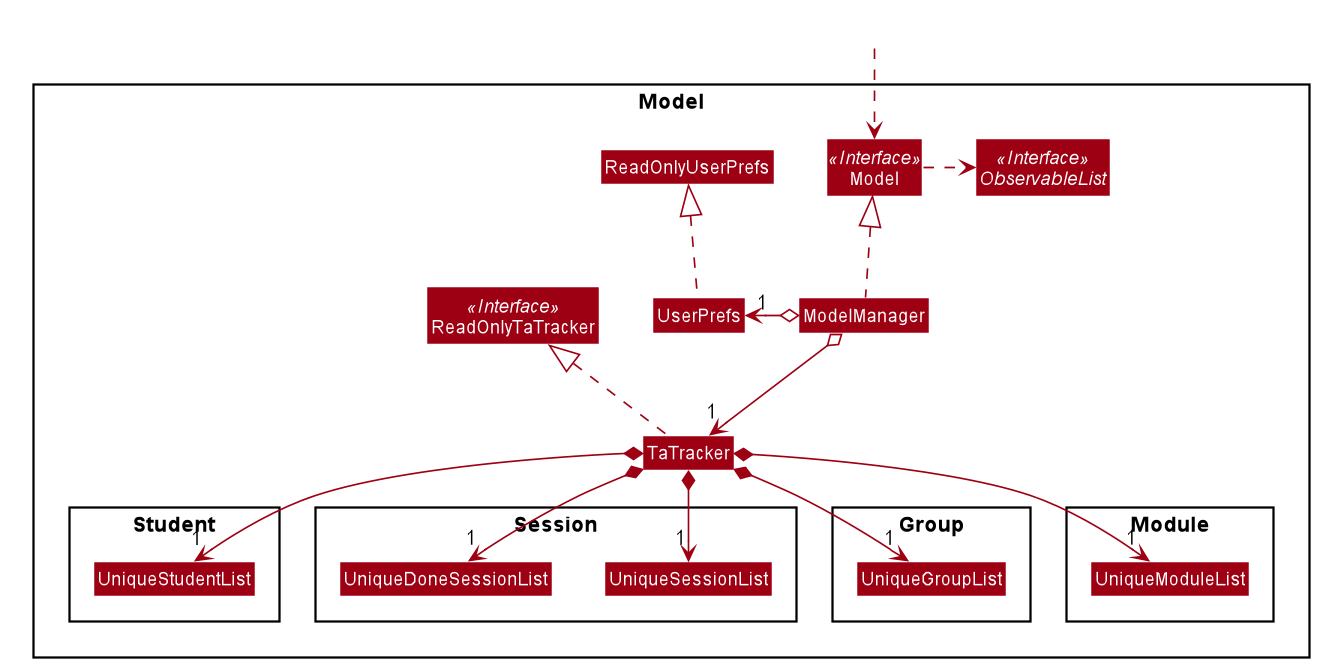

The diagram above was rendered by PlantUML. Its source (embedded in the PNG):
@startuml








skinparam BackgroundColor #FFFFFFF

skinparam Shadowing false

skinparam Class {
    FontColor #FFFFFF
    BorderThickness 1
    BorderColor #FFFFFF
    StereotypeFontColor #FFFFFF
    FontName Arial
}

skinparam Actor {
    BorderColor #000000
    Color #000000
    FontName Arial
}

skinparam Sequence {
    MessageAlign center
    BoxFontSize 15
    BoxPadding 0
    BoxFontColor #FFFFFF
    FontName Arial
}

skinparam Participant {
    FontColor #FFFFFFF
    Padding 20
}

skinparam MinClassWidth 50
skinparam ParticipantPadding 10
skinparam Shadowing false
skinparam DefaultTextAlignment center
skinparam packageStyle Rectangle

hide footbox
hide members
hide circle
skinparam arrowThickness 1.1
skinparam arrowColor #9D0012
skinparam classBackgroundColor #9D0012

Package Model <<Rectangle>>{
Interface ReadOnlyTaTracker <<Interface>>
Interface Model <<Interface>>
Interface ObservableList <<Interface>>
Class TaTracker
Class ReadOnlyTaTracker
Class Model
Class ModelManager
Class UserPrefs
Class ReadOnlyUserPrefs

Package Student {
Class UniqueStudentList
}

Package Session {
Class UniqueSessionList
Class UniqueDoneSessionList
}

Package Group {
Class UniqueGroupList
}

Package Module {
Class UniqueModuleList
}

}

Class HiddenOutside #FFFFFF
HiddenOutside ..> Model

TaTracker .up.|> ReadOnlyTaTracker

ModelManager .up.|> Model
Model .right.> ObservableList
ModelManager o--> "1" TaTracker
ModelManager o-left-> "1" UserPrefs
UserPrefs .up.|> ReadOnlyUserPrefs

TaTracker *--> "1" UniqueStudentList
TaTracker *--> "1" UniqueModuleList
TaTracker *--> "1" UniqueGroupList
TaTracker *--> "1" UniqueSessionList
TaTracker *--> "1" UniqueDoneSessionList

@enduml